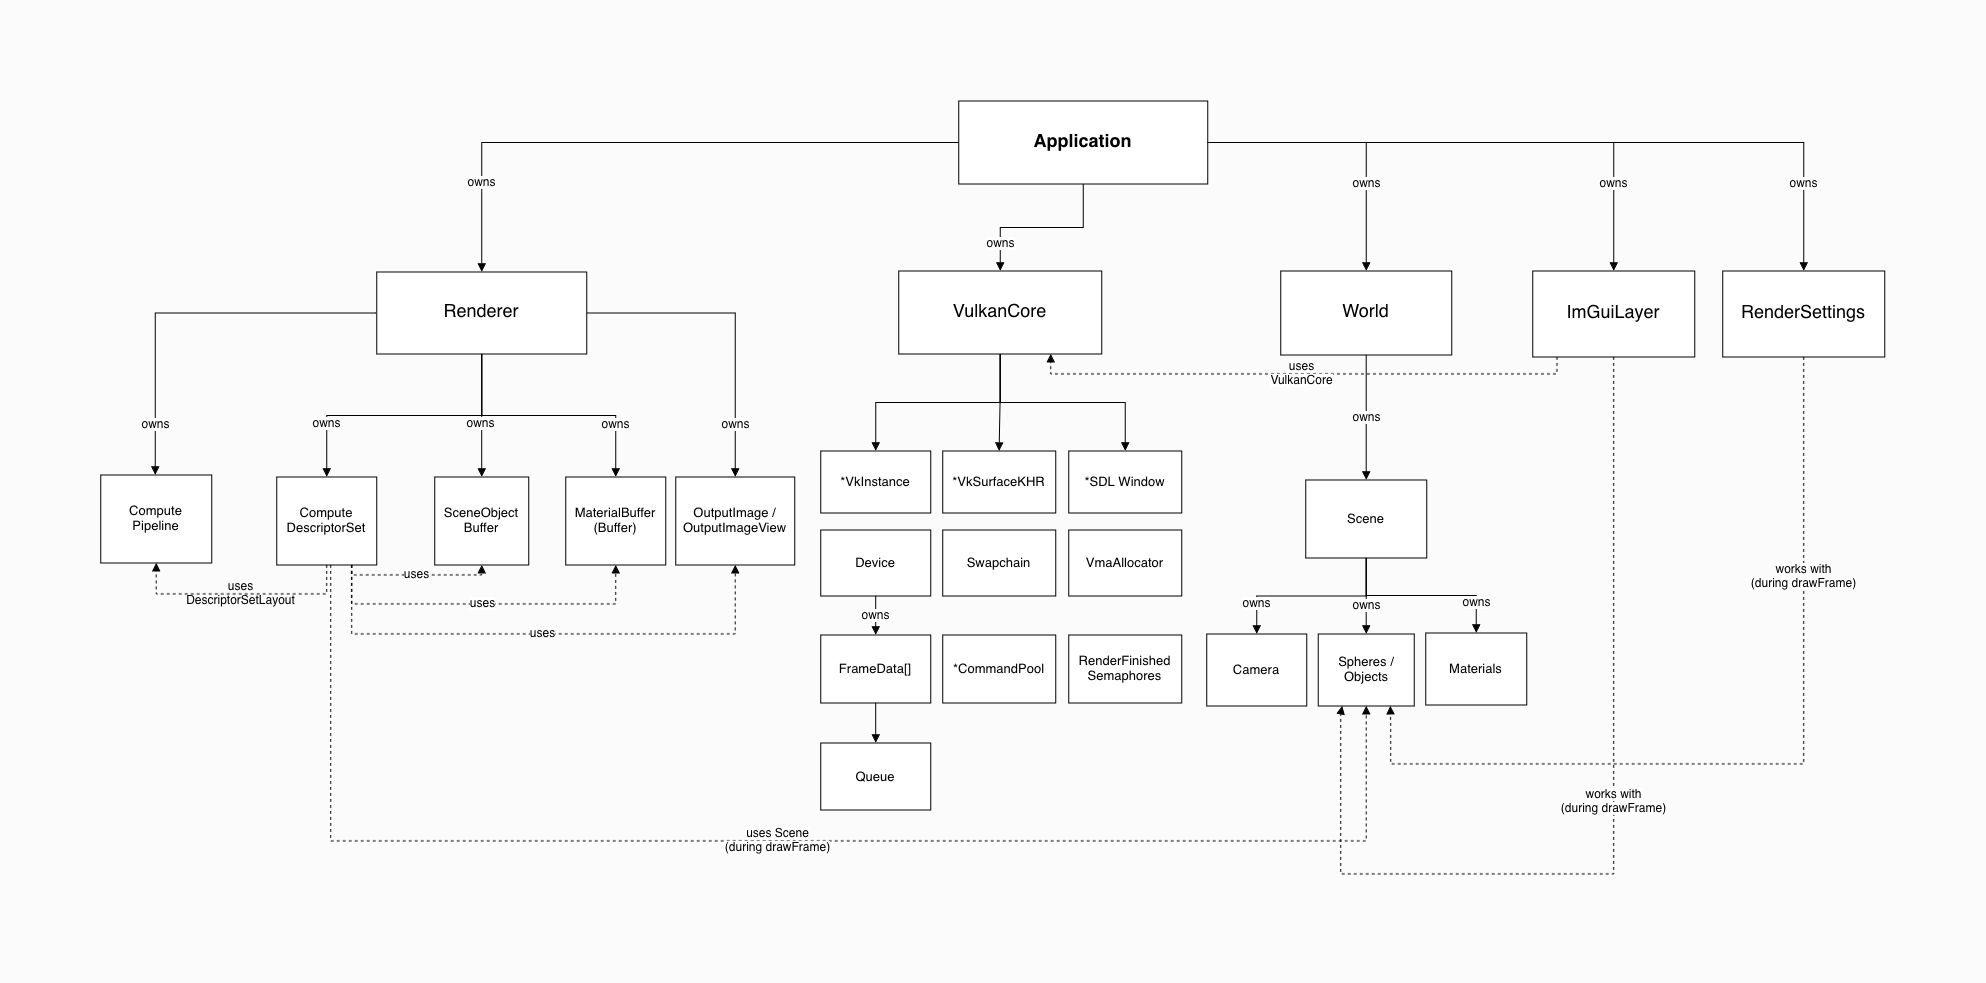

The diagram above was exported from draw.io. Its source (the exported page's mxGraphModel, read from the mxfile embedded in the PNG):
<mxGraphModel dx="5235" dy="1923" grid="1" gridSize="10" guides="1" tooltips="1" connect="1" arrows="1" fold="1" page="1" pageScale="1" pageWidth="1700" pageHeight="950" background="#FBFBFB" math="0" shadow="0">
  <root>
    <mxCell id="0" />
    <mxCell id="1" parent="0" />
    <mxCell id="app" parent="1" style="rounded=0;whiteSpace=wrap;html=1;fontSize=18;arcSize=12;labelBackgroundColor=none;" value="&lt;b&gt;Application&lt;/b&gt;" vertex="1">
      <mxGeometry height="83" width="249" x="728" y="67" as="geometry" />
    </mxCell>
    <mxCell id="renderer" parent="1" style="rounded=0;whiteSpace=wrap;html=1;fontSize=18;arcSize=12;labelBackgroundColor=none;" value="Renderer" vertex="1">
      <mxGeometry height="82" width="210" x="146" y="238" as="geometry" />
    </mxCell>
    <mxCell id="vcore" parent="1" style="rounded=0;whiteSpace=wrap;html=1;fontSize=18;arcSize=12;labelBackgroundColor=none;" value="VulkanCore" vertex="1">
      <mxGeometry height="83" width="203" x="668" y="237" as="geometry" />
    </mxCell>
    <mxCell id="world" parent="1" style="rounded=0;whiteSpace=wrap;html=1;fontSize=18;arcSize=12;labelBackgroundColor=none;" value="World" vertex="1">
      <mxGeometry height="84" width="171" x="1050" y="237" as="geometry" />
    </mxCell>
    <mxCell id="imgui" parent="1" style="rounded=0;whiteSpace=wrap;html=1;fontSize=18;arcSize=12;labelBackgroundColor=none;" value="ImGuiLayer" vertex="1">
      <mxGeometry height="86" width="162" x="1302" y="237" as="geometry" />
    </mxCell>
    <mxCell id="rset" parent="1" style="rounded=0;whiteSpace=wrap;html=1;fontSize=18;arcSize=12;labelBackgroundColor=none;" value="RenderSettings" vertex="1">
      <mxGeometry height="86" width="162" x="1492" y="237" as="geometry" />
    </mxCell>
    <mxCell id="cpipe" parent="1" style="rounded=0;whiteSpace=wrap;html=1;fontSize=13;arcSize=12;labelBackgroundColor=none;" value="Compute&#10;Pipeline" vertex="1">
      <mxGeometry height="88" width="111" x="-130" y="441" as="geometry" />
    </mxCell>
    <mxCell id="cdesc" parent="1" style="rounded=0;whiteSpace=wrap;html=1;fontSize=13;arcSize=12;labelBackgroundColor=none;" value="Compute&#10;DescriptorSet" vertex="1">
      <mxGeometry height="88" width="100" x="46" y="443" as="geometry" />
    </mxCell>
    <mxCell id="sobuf" parent="1" style="rounded=0;whiteSpace=wrap;html=1;fontSize=13;arcSize=12;labelBackgroundColor=none;" value="SceneObject&#10;Buffer" vertex="1">
      <mxGeometry height="88" width="94" x="204" y="443" as="geometry" />
    </mxCell>
    <mxCell id="mbuf" parent="1" style="rounded=0;whiteSpace=wrap;html=1;fontSize=13;arcSize=12;labelBackgroundColor=none;" value="MaterialBuffer&#10;(Buffer)" vertex="1">
      <mxGeometry height="88" width="100" x="335" y="443" as="geometry" />
    </mxCell>
    <mxCell id="outimg" parent="1" style="rounded=0;whiteSpace=wrap;html=1;fontSize=13;arcSize=12;labelBackgroundColor=none;" value="OutputImage /&#10;OutputImageView" vertex="1">
      <mxGeometry height="88" width="119" x="445" y="443" as="geometry" />
    </mxCell>
    <mxCell id="inst" parent="1" style="rounded=0;whiteSpace=wrap;html=1;fontSize=13;arcSize=12;labelBackgroundColor=none;" value="*VkInstance" vertex="1">
      <mxGeometry height="62" width="110" x="590" y="417" as="geometry" />
    </mxCell>
    <mxCell id="surf" parent="1" style="rounded=0;whiteSpace=wrap;html=1;fontSize=13;arcSize=12;labelBackgroundColor=none;" value="*VkSurfaceKHR" vertex="1">
      <mxGeometry height="62" width="113" x="712" y="417" as="geometry" />
    </mxCell>
    <mxCell id="sdl" parent="1" style="rounded=0;whiteSpace=wrap;html=1;fontSize=13;arcSize=12;labelBackgroundColor=none;" value="*SDL Window" vertex="1">
      <mxGeometry height="62" width="113" x="838" y="417" as="geometry" />
    </mxCell>
    <mxCell id="dev" parent="1" style="rounded=0;whiteSpace=wrap;html=1;fontSize=13;arcSize=12;labelBackgroundColor=none;" value="Device" vertex="1">
      <mxGeometry height="66" width="110" x="590" y="496" as="geometry" />
    </mxCell>
    <mxCell id="swap" parent="1" style="rounded=0;whiteSpace=wrap;html=1;fontSize=13;arcSize=12;labelBackgroundColor=none;" value="Swapchain" vertex="1">
      <mxGeometry height="66" width="113" x="712" y="496" as="geometry" />
    </mxCell>
    <mxCell id="vma" parent="1" style="rounded=0;whiteSpace=wrap;html=1;fontSize=13;arcSize=12;labelBackgroundColor=none;" value="VmaAllocator" vertex="1">
      <mxGeometry height="66" width="113" x="838" y="496" as="geometry" />
    </mxCell>
    <mxCell id="frame" parent="1" style="rounded=0;whiteSpace=wrap;html=1;fontSize=13;arcSize=12;labelBackgroundColor=none;" value="FrameData[]" vertex="1">
      <mxGeometry height="68" width="110" x="590" y="601" as="geometry" />
    </mxCell>
    <mxCell id="pool" parent="1" style="rounded=0;whiteSpace=wrap;html=1;fontSize=13;arcSize=12;labelBackgroundColor=none;" value="*CommandPool" vertex="1">
      <mxGeometry height="68" width="113" x="712" y="601" as="geometry" />
    </mxCell>
    <mxCell id="sem" parent="1" style="rounded=0;whiteSpace=wrap;html=1;fontSize=13;arcSize=12;labelBackgroundColor=none;" value="RenderFinished&#10;Semaphores" vertex="1">
      <mxGeometry height="68" width="113" x="838" y="601" as="geometry" />
    </mxCell>
    <mxCell id="queue" parent="1" style="rounded=0;whiteSpace=wrap;html=1;fontSize=13;arcSize=12;labelBackgroundColor=none;" value="Queue" vertex="1">
      <mxGeometry height="67" width="110" x="590" y="709" as="geometry" />
    </mxCell>
    <mxCell id="scene" parent="1" style="rounded=0;whiteSpace=wrap;html=1;fontSize=13;arcSize=12;labelBackgroundColor=none;" value="Scene" vertex="1">
      <mxGeometry height="78" width="121" x="1075" y="446" as="geometry" />
    </mxCell>
    <mxCell id="cam" parent="1" style="rounded=0;whiteSpace=wrap;html=1;fontSize=13;arcSize=12;labelBackgroundColor=none;" value="Camera" vertex="1">
      <mxGeometry height="72" width="100" x="976" y="600" as="geometry" />
    </mxCell>
    <mxCell id="spheres" parent="1" style="rounded=0;whiteSpace=wrap;html=1;fontSize=13;arcSize=12;labelBackgroundColor=none;" value="Spheres /&#10;Objects" vertex="1">
      <mxGeometry height="72" width="96" x="1087.5" y="600" as="geometry" />
    </mxCell>
    <mxCell id="mats" parent="1" style="rounded=0;whiteSpace=wrap;html=1;fontSize=13;arcSize=12;labelBackgroundColor=none;" value="Materials" vertex="1">
      <mxGeometry height="72" width="101" x="1195" y="599" as="geometry" />
    </mxCell>
    <mxCell id="e1" edge="1" parent="1" source="app" style="edgeStyle=orthogonalEdgeStyle;rounded=0;html=1;fontColor=default;fontSize=12;labelBackgroundColor=none;endArrow=block;endFill=1;" target="renderer" value="&lt;span style=&quot;background-color: light-dark(#ffffff, var(--ge-dark-color, #121212));&quot;&gt;owns&lt;/span&gt;">
      <mxGeometry relative="1" x="0.7098" as="geometry">
        <mxPoint as="offset" />
      </mxGeometry>
    </mxCell>
    <mxCell id="e2" edge="1" parent="1" source="app" style="edgeStyle=orthogonalEdgeStyle;rounded=0;html=1;fontColor=default;fontSize=12;labelBackgroundColor=none;endArrow=block;endFill=1;" target="vcore" value="&lt;span style=&quot;background-color: light-dark(#ffffff, var(--ge-dark-color, #121212));&quot;&gt;owns&lt;/span&gt;">
      <mxGeometry relative="1" x="0.6824" as="geometry">
        <mxPoint as="offset" />
      </mxGeometry>
    </mxCell>
    <mxCell id="e3" edge="1" parent="1" source="app" style="edgeStyle=orthogonalEdgeStyle;rounded=0;html=1;fontColor=default;fontSize=12;labelBackgroundColor=none;endArrow=block;endFill=1;" target="world" value="&lt;span style=&quot;background-color: light-dark(#ffffff, var(--ge-dark-color, #121212));&quot;&gt;owns&lt;/span&gt;">
      <mxGeometry relative="1" x="0.3937" as="geometry">
        <mxPoint as="offset" />
      </mxGeometry>
    </mxCell>
    <mxCell id="e4" edge="1" parent="1" source="app" style="edgeStyle=orthogonalEdgeStyle;rounded=0;html=1;fontColor=default;fontSize=12;labelBackgroundColor=none;endArrow=block;endFill=1;" target="imgui" value="&lt;span style=&quot;background-color: light-dark(#ffffff, var(--ge-dark-color, #121212));&quot;&gt;owns&lt;/span&gt;">
      <mxGeometry relative="1" x="0.6745" as="geometry">
        <mxPoint as="offset" />
      </mxGeometry>
    </mxCell>
    <mxCell id="e5" edge="1" parent="1" source="app" style="edgeStyle=orthogonalEdgeStyle;rounded=0;html=1;fontColor=default;fontSize=12;labelBackgroundColor=none;endArrow=block;endFill=1;" target="rset" value="&lt;span style=&quot;background-color: light-dark(#ffffff, var(--ge-dark-color, #121212));&quot;&gt;owns&lt;/span&gt;">
      <mxGeometry relative="1" x="0.7598" as="geometry">
        <mxPoint as="offset" />
      </mxGeometry>
    </mxCell>
    <mxCell id="e6" edge="1" parent="1" style="edgeStyle=orthogonalEdgeStyle;rounded=0;html=1;fontColor=default;fontSize=12;labelBackgroundColor=none;endArrow=block;endFill=1;" value="&lt;span style=&quot;background-color: light-dark(#ffffff, var(--ge-dark-color, #121212));&quot;&gt;owns&lt;/span&gt;">
      <mxGeometry relative="1" x="0.7333" as="geometry">
        <mxPoint as="offset" />
        <mxPoint x="145" y="279" as="sourcePoint" />
        <mxPoint x="-75.5" y="441" as="targetPoint" />
      </mxGeometry>
    </mxCell>
    <mxCell id="e7" edge="1" parent="1" source="renderer" style="edgeStyle=orthogonalEdgeStyle;rounded=0;html=1;fontColor=default;fontSize=12;labelBackgroundColor=none;endArrow=block;endFill=1;" target="cdesc" value="&lt;span style=&quot;background-color: light-dark(#ffffff, var(--ge-dark-color, #121212));&quot;&gt;owns&lt;/span&gt;">
      <mxGeometry relative="1" x="0.6187" as="geometry">
        <mxPoint as="offset" />
      </mxGeometry>
    </mxCell>
    <mxCell id="e8" edge="1" parent="1" source="renderer" style="edgeStyle=orthogonalEdgeStyle;rounded=0;html=1;fontColor=default;fontSize=12;labelBackgroundColor=none;endArrow=block;endFill=1;" target="sobuf" value="&lt;span style=&quot;background-color: light-dark(#ffffff, var(--ge-dark-color, #121212));&quot;&gt;owns&lt;/span&gt;">
      <mxGeometry relative="1" x="0.1382" y="-1" as="geometry">
        <mxPoint as="offset" />
      </mxGeometry>
    </mxCell>
    <mxCell id="e9" edge="1" parent="1" source="renderer" style="edgeStyle=orthogonalEdgeStyle;rounded=0;html=1;fontColor=default;fontSize=12;labelBackgroundColor=none;endArrow=block;endFill=1;" target="mbuf" value="&lt;span style=&quot;background-color: light-dark(#ffffff, var(--ge-dark-color, #121212));&quot;&gt;owns&lt;/span&gt;">
      <mxGeometry relative="1" x="0.5875" as="geometry">
        <mxPoint as="offset" />
      </mxGeometry>
    </mxCell>
    <mxCell id="e10" edge="1" parent="1" source="renderer" style="edgeStyle=orthogonalEdgeStyle;rounded=0;html=1;fontColor=default;fontSize=12;labelBackgroundColor=none;endArrow=block;endFill=1;" target="outimg" value="&lt;span style=&quot;background-color: light-dark(#ffffff, var(--ge-dark-color, #121212));&quot;&gt;owns&lt;/span&gt;">
      <mxGeometry relative="1" x="0.6608" as="geometry">
        <mxPoint as="offset" />
      </mxGeometry>
    </mxCell>
    <mxCell id="e11" edge="1" parent="1" source="vcore" style="edgeStyle=orthogonalEdgeStyle;rounded=0;html=1;fontColor=default;fontSize=12;labelBackgroundColor=none;endArrow=block;endFill=1;" target="inst" value="">
      <mxGeometry relative="1" as="geometry" />
    </mxCell>
    <mxCell id="e12" edge="1" parent="1" source="vcore" style="edgeStyle=orthogonalEdgeStyle;rounded=0;html=1;fontColor=default;fontSize=12;labelBackgroundColor=none;endArrow=block;endFill=1;" target="surf" value="">
      <mxGeometry relative="1" as="geometry" />
    </mxCell>
    <mxCell id="e13" edge="1" parent="1" source="vcore" style="edgeStyle=orthogonalEdgeStyle;rounded=0;html=1;fontColor=default;fontSize=12;labelBackgroundColor=none;endArrow=block;endFill=1;" target="sdl" value="">
      <mxGeometry relative="1" as="geometry" />
    </mxCell>
    <mxCell id="e14" edge="1" parent="1" source="dev" style="edgeStyle=orthogonalEdgeStyle;rounded=0;html=1;fontColor=default;fontSize=12;labelBackgroundColor=none;endArrow=block;endFill=1;" target="frame" value="&lt;span style=&quot;background-color: light-dark(#ffffff, var(--ge-dark-color, #121212));&quot;&gt;owns&lt;/span&gt;">
      <mxGeometry relative="1" as="geometry" />
    </mxCell>
    <mxCell id="e15" edge="1" parent="1" source="frame" style="edgeStyle=orthogonalEdgeStyle;rounded=0;html=1;fontColor=default;fontSize=12;labelBackgroundColor=none;endArrow=block;endFill=1;" target="queue" value="">
      <mxGeometry relative="1" as="geometry" />
    </mxCell>
    <mxCell id="e16" edge="1" parent="1" source="world" style="edgeStyle=orthogonalEdgeStyle;rounded=0;html=1;fontColor=default;fontSize=12;labelBackgroundColor=none;endArrow=block;endFill=1;" target="scene" value="&lt;span style=&quot;background-color: light-dark(#ffffff, var(--ge-dark-color, #121212));&quot;&gt;owns&lt;/span&gt;">
      <mxGeometry relative="1" as="geometry" />
    </mxCell>
    <mxCell id="e17" edge="1" parent="1" source="scene" style="edgeStyle=orthogonalEdgeStyle;rounded=0;html=1;fontColor=default;fontSize=12;labelBackgroundColor=none;endArrow=block;endFill=1;" target="cam" value="&lt;span style=&quot;background-color: light-dark(#ffffff, var(--ge-dark-color, #121212));&quot;&gt;owns&lt;/span&gt;">
      <mxGeometry relative="1" x="0.6766" as="geometry">
        <mxPoint as="offset" />
      </mxGeometry>
    </mxCell>
    <mxCell id="e18" edge="1" parent="1" source="scene" style="edgeStyle=orthogonalEdgeStyle;rounded=0;html=1;fontColor=default;fontSize=12;labelBackgroundColor=none;endArrow=block;endFill=1;" target="spheres" value="&lt;span style=&quot;background-color: light-dark(#ffffff, var(--ge-dark-color, #121212));&quot;&gt;owns&lt;/span&gt;">
      <mxGeometry relative="1" x="0.2256" as="geometry">
        <mxPoint as="offset" />
      </mxGeometry>
    </mxCell>
    <mxCell id="e19" edge="1" parent="1" source="scene" style="edgeStyle=orthogonalEdgeStyle;rounded=0;html=1;fontColor=default;fontSize=12;labelBackgroundColor=none;endArrow=block;endFill=1;" target="mats" value="&lt;span style=&quot;background-color: light-dark(#ffffff, var(--ge-dark-color, #121212));&quot;&gt;owns&lt;/span&gt;">
      <mxGeometry relative="1" x="0.6865" as="geometry">
        <mxPoint as="offset" />
      </mxGeometry>
    </mxCell>
    <mxCell id="e20" edge="1" parent="1" source="cdesc" style="edgeStyle=orthogonalEdgeStyle;rounded=0;html=1;fontColor=default;fontSize=12;labelBackgroundColor=none;endArrow=block;endFill=1;dashed=1;exitX=0.5;exitY=1;entryX=0.5;entryY=1;" target="cpipe" value="uses&#10;DescriptorSetLayout">
      <mxGeometry relative="1" as="geometry">
        <Array as="points">
          <mxPoint x="96" y="560" />
          <mxPoint x="-74.5" y="560" />
        </Array>
      </mxGeometry>
    </mxCell>
    <mxCell id="e21" edge="1" parent="1" source="cdesc" style="edgeStyle=orthogonalEdgeStyle;rounded=0;html=1;fontColor=default;fontSize=12;labelBackgroundColor=none;endArrow=block;endFill=1;dashed=1;exitX=0.75;exitY=1;entryX=0.5;entryY=1;" target="sobuf" value="&lt;span style=&quot;background-color: light-dark(#ffffff, var(--ge-dark-color, #121212));&quot;&gt;uses&lt;/span&gt;">
      <mxGeometry relative="1" as="geometry" />
    </mxCell>
    <mxCell id="e22" edge="1" parent="1" source="cdesc" style="edgeStyle=orthogonalEdgeStyle;rounded=0;html=1;fontColor=default;fontSize=12;labelBackgroundColor=none;endArrow=block;endFill=1;dashed=1;exitX=0.75;exitY=1;entryX=0.5;entryY=1;" target="mbuf" value="&lt;span style=&quot;background-color: light-dark(#ffffff, var(--ge-dark-color, #121212));&quot;&gt;uses&lt;/span&gt;">
      <mxGeometry relative="1" as="geometry">
        <Array as="points">
          <mxPoint x="121" y="570" />
          <mxPoint x="385" y="570" />
        </Array>
      </mxGeometry>
    </mxCell>
    <mxCell id="e23" edge="1" parent="1" source="cdesc" style="edgeStyle=orthogonalEdgeStyle;rounded=0;html=1;fontColor=default;fontSize=12;labelBackgroundColor=none;endArrow=block;endFill=1;dashed=1;exitX=0.75;exitY=1;entryX=0.5;entryY=1;" target="outimg" value="&lt;span style=&quot;background-color: light-dark(#ffffff, var(--ge-dark-color, #121212));&quot;&gt;uses&lt;/span&gt;">
      <mxGeometry relative="1" as="geometry">
        <Array as="points">
          <mxPoint x="121" y="600" />
          <mxPoint x="504.5" y="600" />
        </Array>
      </mxGeometry>
    </mxCell>
    <mxCell id="e24" edge="1" parent="1" source="imgui" style="edgeStyle=orthogonalEdgeStyle;rounded=0;html=1;fontColor=default;fontSize=12;labelBackgroundColor=none;endArrow=block;endFill=1;dashed=1;exitX=0.15;exitY=1;entryX=0.75;entryY=1;entryDx=0;entryDy=0;" target="vcore" value="&lt;span style=&quot;background-color: light-dark(#ffffff, var(--ge-dark-color, #121212));&quot;&gt;uses&lt;br&gt;VulkanCore&lt;/span&gt;">
      <mxGeometry relative="1" as="geometry">
        <Array as="points">
          <mxPoint x="1326.31" y="340" />
          <mxPoint x="820" y="340" />
          <mxPoint x="820" y="320" />
        </Array>
      </mxGeometry>
    </mxCell>
    <mxCell id="e25" edge="1" parent="1" style="edgeStyle=orthogonalEdgeStyle;rounded=0;html=1;fontColor=default;fontSize=12;labelBackgroundColor=none;endArrow=block;endFill=1;dashed=1;exitX=0.5;exitY=1;entryX=0.5;entryY=1;entryDx=0;entryDy=0;" target="spheres" value="&lt;span style=&quot;background-color: light-dark(#ffffff, var(--ge-dark-color, #121212));&quot;&gt;uses Scene&lt;br&gt;(during drawFrame)&lt;/span&gt;">
      <mxGeometry relative="1" as="geometry">
        <Array as="points">
          <mxPoint x="100.01" y="807.04" />
          <mxPoint x="1135.5" y="807.04" />
        </Array>
        <mxPoint x="100" y="531" as="sourcePoint" />
        <mxPoint x="1139.5" y="672" as="targetPoint" />
      </mxGeometry>
    </mxCell>
    <mxCell id="e26" edge="1" parent="1" source="imgui" style="edgeStyle=orthogonalEdgeStyle;rounded=0;html=1;fontColor=default;fontSize=12;labelBackgroundColor=none;endArrow=block;endFill=1;dashed=1;exitX=0.5;exitY=1;entryX=0.25;entryY=1;entryDx=0;entryDy=0;" target="spheres" value="&lt;span style=&quot;background-color: light-dark(#ffffff, var(--ge-dark-color, #121212));&quot;&gt;works with&lt;br&gt;(during drawFrame)&lt;/span&gt;">
      <mxGeometry relative="1" x="-0.0707" as="geometry">
        <mxPoint as="offset" />
        <Array as="points">
          <mxPoint x="1383" y="840.03" />
          <mxPoint x="1110.01" y="840.03" />
          <mxPoint x="1110.01" y="680.01" />
          <mxPoint x="1111.5" y="680.01" />
        </Array>
        <mxPoint x="1120" y="680" as="targetPoint" />
      </mxGeometry>
    </mxCell>
    <mxCell id="e27" edge="1" parent="1" source="rset" style="edgeStyle=orthogonalEdgeStyle;rounded=0;html=1;fontColor=default;fontSize=12;labelBackgroundColor=none;endArrow=block;endFill=1;dashed=1;exitX=0.5;exitY=1;entryX=0.75;entryY=1;entryDx=0;entryDy=0;" target="spheres" value="&lt;span style=&quot;background-color: light-dark(#ffffff, var(--ge-dark-color, #121212));&quot;&gt;works with&lt;br&gt;(during drawFrame)&lt;/span&gt;">
      <mxGeometry relative="1" x="-0.497" as="geometry">
        <mxPoint as="offset" />
        <Array as="points">
          <mxPoint x="1573" y="730" />
          <mxPoint x="1160" y="730" />
          <mxPoint x="1160" y="690" />
          <mxPoint x="1159.52" y="690" />
        </Array>
        <mxPoint x="1180" y="690" as="targetPoint" />
      </mxGeometry>
    </mxCell>
  </root>
</mxGraphModel>